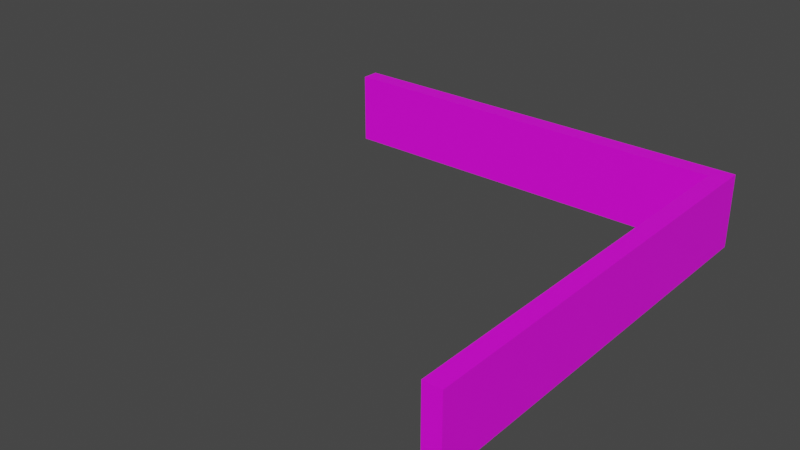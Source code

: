 # Source: 90Degree.blend  (saved by Blender 2.82.7; exported with 4.5.12 LTS)
import bpy
from mathutils import Matrix  # noqa: F401  (used for matrix-valued properties, if any)

bpy.ops.wm.read_factory_settings(use_empty=True)
scene = bpy.context.scene
scene.name = 'Scene'

# ---- collections
col_collection = bpy.data.collections.new('Collection'); scene.collection.children.link(col_collection)

# ---- images (referenced by path relative to the original .blend; pixels are not part of the script)
import os
ASSET_DIR = os.environ.get("B2B_ASSET_DIR", "")  # directory of the original .blend (textures are referenced by path, not embedded)
HERE = os.path.dirname(os.path.abspath(__file__))  # packed textures are extracted next to this script under _unpacked/

def load_image(name, relpath, width, height, colorspace="sRGB"):
    """Load a texture the original file referenced (path relative to the .blend, or extracted next to this script)."""
    p = next((c for c in (os.path.join(HERE, relpath), os.path.join(ASSET_DIR, relpath)) if relpath and os.path.exists(c)), "")
    if p:
        img = bpy.data.images.load(p, check_existing=True)
        img.name = name
    else:  # same state as the original file: an image datablock whose file is absent (Cycles renders it pink)
        img = bpy.data.images.new(name, width, height)
        img.source = "FILE"
        img.filepath = "//" + (relpath or name)
    img.colorspace_settings.name = colorspace
    return img
img_rock_png = load_image('rock.png', 'rock.png', 1024, 1024, 'sRGB')

# ---- materials (node trees are filled in below, after node groups)
mat_material_001 = bpy.data.materials.new('Material.001')
mat_material_001.use_transparent_shadow = False

# ---- material node trees
mat_material_001.use_nodes = True; mat_material_001.node_tree.nodes.clear()
_N = mat_material_001.node_tree.nodes; _L = mat_material_001.node_tree.links
n0 = _N.new('ShaderNodeOutputMaterial'); n0.name = 'Material Output'; n0.location = (300, 300)
n1 = _N.new('ShaderNodeBsdfPrincipled'); n1.name = 'Principled BSDF'; n1.location = (10, 300)
n1.distribution = 'GGX'
n1.subsurface_method = 'BURLEY'
n1.inputs[3].default_value = 1.45
n1.inputs[27].default_value = (0.0, 0.0, 0.0, 1.0)
n1.inputs[28].default_value = 1.0
n2 = _N.new('ShaderNodeTexImage'); n2.name = 'Image Texture'; n2.location = (-280, 280)
n2.image = img_rock_png
_L.new(n1.outputs[0], n0.inputs[0])
_L.new(n2.outputs[0], n1.inputs[0])
n0.is_active_output = True

# ---- world
world_world = bpy.data.worlds.new('World'); scene.world = world_world
world_world.use_nodes = True; world_world.node_tree.nodes.clear()
_N = world_world.node_tree.nodes; _L = world_world.node_tree.links
n0 = _N.new('ShaderNodeOutputWorld'); n0.name = 'World Output'; n0.location = (300, 300)
n1 = _N.new('ShaderNodeBackground'); n1.name = 'Background'; n1.location = (10, 300)
n1.inputs[0].default_value = (0.05088, 0.05088, 0.05088, 1.0)
_L.new(n1.outputs[0], n0.inputs[0])
n0.is_active_output = True
world_world.color = (0.05088, 0.05088, 0.05088)
world_world.use_sun_shadow = False
world_world.sun_shadow_jitter_overblur = 0.0

# ---- meshes
me_plane = bpy.data.meshes.new('Plane')
me_plane.from_pydata([(0.0, 0.75, 0.0), (0.75, 0.0, 0.0), (0.75, -0.5, 0.0), (-0.5, 0.75, 0.0), (0.5, 0.75, 0.0), (0.75, 0.5, 0.0), (0.75, 0.25, 0.0), (0.25, 0.75, 0.0), (-0.75, 0.75, 0.0), (0.75, -0.75, 0.0), (0.75, -0.25, 0.0), (-0.25, 0.75, 0.0), (0.75, 0.75, 0.0), (0.75, 0.375, 0.0), (0.75, 0.125, 0.0), (0.125, 0.75, 0.0), (0.375, 0.75, 0.0), (-0.625, 0.75, 0.0), (0.75, -0.625, 0.0), (0.75, -0.125, 0.0), (0.75, -0.375, 0.0), (-0.375, 0.75, 0.0), (-0.125, 0.75, 0.0), (0.75, 0.625, 0.0), (0.625, 0.75, 0.0), (0.0, 0.6875, 0.0), (-0.5, 0.6875, 0.0), (0.5, 0.6875, 0.0), (0.75, 0.4375, 0.0), (0.75, 0.1875, 0.0), (0.25, 0.6875, 0.0), (0.0625, 0.75, 0.0), (0.3125, 0.75, 0.0), (-0.75, 0.6875, 0.0), (-0.6875, 0.75, 0.0), (0.75, -0.5625, 0.0), (0.75, -0.0625, 0.0), (0.75, -0.3125, 0.0), (-0.25, 0.6875, 0.0), (-0.4375, 0.75, 0.0), (-0.1875, 0.75, 0.0), (0.75, 0.6875, 0.0), (0.5625, 0.75, 0.0), (0.6875, 0.0, 0.0), (0.6875, -0.5, 0.0), (0.6875, 0.5, 0.0), (0.75, 0.3125, 0.0), (0.75, 0.0625, 0.0), (0.6875, 0.25, 0.0), (0.1875, 0.75, 0.0), (0.4375, 0.75, 0.0), (-0.5625, 0.75, 0.0), (0.75, -0.6875, 0.0), (0.6875, -0.75, 0.0), (0.75, -0.1875, 0.0), (0.75, -0.4375, 0.0), (0.6875, -0.25, 0.0), (-0.3125, 0.75, 0.0), (-0.0625, 0.75, 0.0), (0.75, 0.5625, 0.0), (0.6875, 0.75, 0.0), (0.625, 0.6875, 0.0), (0.6875, 0.625, 0.0), (-0.125, 0.6875, 0.0), (-0.375, 0.6875, 0.0), (0.6875, -0.375, 0.0), (0.6875, -0.125, 0.0), (0.6875, -0.625, 0.0), (-0.625, 0.6875, 0.0), (0.375, 0.6875, 0.0), (0.125, 0.6875, 0.0), (0.6875, 0.125, 0.0), (0.6875, 0.375, 0.0), (0.6875, 0.3125, 0.0), (0.6875, 0.0625, 0.0), (0.0625, 0.6875, 0.0), (0.3125, 0.6875, 0.0), (-0.6875, 0.6875, 0.0), (0.6875, -0.6875, 0.0), (0.6875, -0.1875, 0.0), (0.6875, -0.4375, 0.0), (-0.4375, 0.6875, 0.0), (-0.1875, 0.6875, 0.0), (0.6875, 0.5625, 0.0), (0.5625, 0.6875, 0.0), (0.6875, 0.6875, 0.0), (-0.0625, 0.6875, 0.0), (-0.3125, 0.6875, 0.0), (0.6875, -0.3125, 0.0), (0.6875, -0.0625, 0.0), (0.6875, -0.5625, 0.0), (-0.5625, 0.6875, 0.0), (0.4375, 0.6875, 0.0), (0.1875, 0.6875, 0.0), (0.6875, 0.1875, 0.0), (0.6875, 0.4375, 0.0), (0.0, 0.6875, 0.2579), (0.0, 0.75, 0.2579), (-0.5, 0.6875, 0.2579), (-0.5, 0.75, 0.2579), (0.5, 0.6875, 0.2579), (0.5, 0.75, 0.2579), (0.75, 0.4375, 0.2579), (0.75, 0.5, 0.2579), (0.75, 0.1875, 0.2579), (0.75, 0.25, 0.2579), (0.25, 0.6875, 0.2579), (0.25, 0.75, 0.2579), (0.0625, 0.75, 0.2579), (0.3125, 0.75, 0.2579), (-0.75, 0.6875, 0.2579), (-0.75, 0.75, 0.2579), (-0.6875, 0.75, 0.2579), (0.75, -0.5625, 0.2579), (0.75, -0.5, 0.2579), (0.75, -0.0625, 0.2579), (0.75, 0.0, 0.2579), (0.75, -0.3125, 0.2579), (0.75, -0.25, 0.2579), (-0.25, 0.6875, 0.2579), (-0.25, 0.75, 0.2579), (-0.4375, 0.75, 0.2579), (-0.1875, 0.75, 0.2579), (0.75, 0.6875, 0.2579), (0.75, 0.75, 0.2579), (0.5625, 0.75, 0.2579), (0.75, 0.3125, 0.2579), (0.75, 0.375, 0.2579), (0.75, 0.0625, 0.2579), (0.75, 0.125, 0.2579), (0.1875, 0.75, 0.2579), (0.125, 0.75, 0.2579), (0.4375, 0.75, 0.2579), (0.375, 0.75, 0.2579), (-0.5625, 0.75, 0.2579), (-0.625, 0.75, 0.2579), (0.75, -0.6875, 0.2579), (0.75, -0.625, 0.2579), (0.75, -0.1875, 0.2579), (0.75, -0.125, 0.2579), (0.75, -0.4375, 0.2579), (0.75, -0.375, 0.2579), (-0.3125, 0.75, 0.2579), (-0.375, 0.75, 0.2579), (-0.0625, 0.75, 0.2579), (-0.125, 0.75, 0.2579), (0.75, 0.5625, 0.2579), (0.75, 0.625, 0.2579), (0.6875, 0.75, 0.2579), (0.625, 0.75, 0.2579), (0.625, 0.6875, 0.2579), (-0.125, 0.6875, 0.2579), (-0.375, 0.6875, 0.2579), (-0.625, 0.6875, 0.2579), (0.375, 0.6875, 0.2579), (0.125, 0.6875, 0.2579), (0.6875, 0.0, 0.2579), (0.6875, -0.5, 0.2579), (0.6875, 0.5, 0.2579), (0.6875, 0.25, 0.2579), (0.75, -0.75, 0.2579), (0.6875, -0.75, 0.2579), (0.6875, -0.25, 0.2579), (0.6875, 0.625, 0.2579), (0.6875, -0.375, 0.2579), (0.6875, -0.125, 0.2579), (0.6875, -0.625, 0.2579), (0.6875, 0.125, 0.2579), (0.6875, 0.375, 0.2579), (0.6875, 0.3125, 0.2579), (0.6875, 0.0625, 0.2579), (0.0625, 0.6875, 0.2579), (0.3125, 0.6875, 0.2579), (-0.6875, 0.6875, 0.2579), (0.6875, -0.6875, 0.2579), (0.6875, -0.1875, 0.2579), (0.6875, -0.4375, 0.2579), (-0.4375, 0.6875, 0.2579), (-0.1875, 0.6875, 0.2579), (0.6875, 0.5625, 0.2579), (0.5625, 0.6875, 0.2579), (0.6875, 0.6875, 0.2579), (-0.0625, 0.6875, 0.2579), (-0.3125, 0.6875, 0.2579), (0.6875, -0.3125, 0.2579), (0.6875, -0.0625, 0.2579), (0.6875, -0.5625, 0.2579), (-0.5625, 0.6875, 0.2579), (0.4375, 0.6875, 0.2579), (0.1875, 0.6875, 0.2579), (0.6875, 0.1875, 0.2579), (0.6875, 0.4375, 0.2579)], [], [(75, 70, 155, 171), (95, 72, 168, 191), (32, 7, 107, 109), (85, 62, 163, 181), (70, 93, 189, 155), (25, 75, 171, 96), (45, 95, 191, 158), (31, 0, 97, 108), (51, 17, 135, 134), (35, 2, 114, 113), (55, 20, 141, 140), (42, 4, 101, 125), (81, 64, 152, 177), (83, 45, 158, 179), (54, 19, 139, 138), (41, 12, 124, 123), (26, 81, 177, 98), (90, 67, 166, 186), (1, 47, 128, 116), (74, 43, 156, 170), (62, 83, 179, 163), (92, 27, 100, 188), (94, 71, 167, 190), (44, 90, 186, 157), (6, 46, 126, 105), (71, 74, 170, 167), (40, 11, 120, 122), (69, 92, 188, 154), (48, 94, 190, 159), (39, 3, 99, 121), (80, 44, 157, 176), (78, 53, 161, 174), (16, 32, 109, 133), (65, 80, 176, 164), (67, 78, 174, 166), (15, 31, 108, 131), (3, 51, 134, 99), (18, 35, 113, 137), (2, 55, 140, 114), (24, 42, 125, 149), (10, 54, 138, 118), (23, 41, 123, 147), (29, 6, 105, 104), (22, 40, 122, 145), (77, 68, 153, 173), (28, 5, 103, 102), (21, 39, 121, 143), (191, 102, 103, 158), (190, 104, 105, 159), (189, 106, 107, 130), (188, 100, 101, 132), (187, 98, 99, 134), (186, 113, 114, 157), (185, 115, 116, 156), (184, 117, 118, 162), (183, 119, 120, 142), (182, 96, 97, 144), (181, 123, 124, 148), (180, 150, 149, 125), (179, 146, 147, 163), (178, 151, 145, 122), (177, 152, 143, 121), (176, 140, 141, 164), (175, 138, 139, 165), (174, 136, 137, 166), (173, 153, 135, 112), (172, 154, 133, 109), (171, 155, 131, 108), (170, 128, 129, 167), (169, 126, 127, 168), (159, 105, 126, 169), (156, 116, 128, 170), (96, 171, 108, 97), (106, 172, 109, 107), (110, 173, 112, 111), (161, 160, 136, 174), (162, 118, 138, 175), (157, 114, 140, 176), (98, 177, 121, 99), (119, 178, 122, 120), (158, 103, 146, 179), (100, 180, 125, 101), (150, 181, 148, 149), (163, 147, 123, 181), (151, 182, 144, 145), (152, 183, 142, 143), (164, 141, 117, 184), (165, 139, 115, 185), (166, 137, 113, 186), (153, 187, 134, 135), (154, 188, 132, 133), (155, 189, 130, 131), (167, 129, 104, 190), (168, 127, 102, 191), (93, 30, 106, 189), (61, 85, 181, 150), (11, 57, 142, 120), (46, 13, 127, 126), (0, 58, 144, 97), (47, 14, 129, 128), (5, 59, 146, 103), (19, 36, 115, 139), (12, 60, 148, 124), (20, 37, 117, 141), (9, 52, 136, 160), (17, 34, 112, 135), (7, 49, 130, 107), (27, 84, 180, 100), (4, 50, 132, 101), (53, 9, 160, 161), (57, 21, 143, 142), (84, 61, 150, 180), (66, 79, 175, 165), (56, 88, 184, 162), (63, 86, 182, 151), (58, 22, 145, 144), (79, 56, 162, 175), (38, 82, 178, 119), (13, 28, 102, 127), (88, 65, 164, 184), (86, 25, 96, 182), (82, 63, 151, 178), (14, 29, 104, 129), (8, 33, 110, 111), (72, 73, 169, 168), (59, 23, 147, 146), (36, 1, 116, 115), (73, 48, 159, 169), (30, 76, 172, 106), (60, 24, 149, 148), (68, 91, 187, 153), (37, 10, 118, 117), (52, 18, 137, 136), (49, 15, 131, 130), (34, 8, 111, 112), (76, 69, 154, 172), (43, 89, 185, 156), (64, 87, 183, 152), (91, 26, 98, 187), (50, 16, 133, 132), (89, 66, 165, 185), (87, 38, 119, 183), (33, 77, 173, 110)])
_uv = me_plane.uv_layers.new(name='UVMap')
_uv.uv.foreach_set('vector', [1.104, -1.469, 1.097, -1.267, 0.2721, -1.3, 0.2836, -1.494, 1.029, 1.364, 1.041, 1.562, 0.2284, 1.621, 0.2085, 1.425, -0.7775, -0.7993, -0.7598, -0.9963, 0.04788, -0.9216, 0.03192, -0.724, 1.001, 0.5857, 1.001, 0.7601, 0.1242, 0.8097, 0.06552, 0.5599, 1.097, -1.267, 1.088, -1.064, 0.2594, -1.104, 0.2721, -1.3, 1.109, -1.672, 1.104, -1.469, 0.2836, -1.494, 0.2938, -1.686, 1.018, 1.165, 1.029, 1.364, 0.2085, 1.425, 0.1864, 1.226, -0.7028, -1.586, -0.6814, -1.781, 0.1033, -1.697, 0.09061, -1.506, -0.2706, -3.405, -0.168, -3.543, 0.2099, -3.219, 0.1948, -3.128, -0.09593, 4.516, -0.2077, 4.367, 0.3283, 4.051, 0.3531, 4.158, -0.2997, 4.202, -0.375, 4.026, 0.2801, 3.788, 0.304, 3.926, -0.8473, -0.01596, -0.8298, -0.2105, -0.02428, -0.1277, -0.04883, 0.06918, 0.9823, -3.078, 1.032, -2.883, 0.3185, -2.737, 0.3149, -2.882, 1.008, 0.9641, 1.018, 1.165, 0.1864, 1.226, 0.1603, 1.023, -0.5311, 3.466, -0.5678, 3.274, 0.1905, 3.139, 0.2118, 3.312, -0.8603, 0.7834, -0.8782, 0.5983, -0.2246, 0.5582, -0.1318, 0.7001, 0.9129, -3.265, 0.9823, -3.078, 0.3149, -2.882, 0.309, -3.012, 0.9379, 4.35, 0.8563, 4.497, 0.4542, 4.23, 0.4543, 4.142, -0.628, 2.889, -0.6535, 2.695, 0.1305, 2.595, 0.15, 2.78, 1.095, 2.534, 1.103, 2.726, 0.334, 2.761, 0.3172, 2.577, 1.001, 0.7601, 1.008, 0.9641, 0.1603, 1.023, 0.1242, 0.8097, 1.043, -0.2494, 1.032, -0.0436, 0.176, -0.1045, 0.1964, -0.3071, 1.075, 2.148, 1.086, 2.341, 0.3002, 2.389, 0.2829, 2.2, 0.9986, 4.19, 0.9379, 4.35, 0.4543, 4.142, 0.4491, 4.033, -0.7198, 2.114, -0.7399, 1.921, 0.05392, 1.834, 0.07329, 2.027, 1.086, 2.341, 1.095, 2.534, 0.3172, 2.577, 0.3002, 2.389, -0.6025, -2.359, -0.5686, -2.547, 0.1466, -2.42, 0.1369, -2.247, 1.055, -0.4541, 1.043, -0.2494, 0.1964, -0.3071, 0.2144, -0.5081, 1.064, 1.953, 1.075, 2.148, 0.2829, 2.2, 0.2653, 2.008, -0.4241, -3.086, -0.3549, -3.251, 0.1829, -3.015, 0.1732, -2.885, 1.043, 4.02, 0.9986, 4.19, 0.4491, 4.033, 0.4399, 3.908, 0.7489, 4.625, 0.6093, 4.724, 0.4405, 4.333, 0.4495, 4.293, -0.795, -0.6025, -0.7775, -0.7993, 0.03192, -0.724, 0.01487, -0.5255, 1.073, 3.844, 1.043, 4.02, 0.4399, 3.908, 0.4279, 3.769, 0.8563, 4.497, 0.7489, 4.625, 0.4495, 4.293, 0.4542, 4.23, -0.7227, -1.39, -0.7028, -1.586, 0.09061, -1.506, 0.07715, -1.313, -0.3549, -3.251, -0.2706, -3.405, 0.1948, -3.128, 0.1829, -3.015, 0.03833, 4.64, -0.09593, 4.516, 0.3531, 4.158, 0.378, 4.243, -0.2077, 4.367, -0.2997, 4.202, 0.304, 3.926, 0.3283, 4.051, -0.8642, 0.1769, -0.8473, -0.01596, -0.04883, 0.06918, -0.08196, 0.2592, -0.488, 3.656, -0.5311, 3.466, 0.2118, 3.312, 0.2339, 3.479, -0.8399, 0.9687, -0.8603, 0.7834, -0.1318, 0.7001, -0.07584, 0.8686, -0.6989, 2.308, -0.7198, 2.114, 0.07329, 2.027, 0.09234, 2.218, -0.632, -2.168, -0.6025, -2.359, 0.1369, -2.247, 0.1265, -2.068, 0.5436, -3.707, 0.6977, -3.589, 0.2886, -3.217, 0.2749, -3.282, -0.7794, 1.537, -0.7992, 1.346, -0.01078, 1.252, 0.01265, 1.446, -0.4813, -2.912, -0.4241, -3.086, 0.1732, -2.885, 0.1644, -2.741, 0.2085, 1.425, 0.01265, 1.446, -0.01078, 1.252, 0.1864, 1.226, 0.2829, 2.2, 0.09234, 2.218, 0.07329, 2.027, 0.2653, 2.008, 0.2594, -1.104, 0.2456, -0.9067, 0.04788, -0.9216, 0.06292, -1.118, 0.1964, -0.3071, 0.176, -0.1045, -0.02428, -0.1277, -0.003634, -0.3265, 0.3003, -3.125, 0.309, -3.012, 0.1829, -3.015, 0.1948, -3.128, 0.4543, 4.142, 0.3531, 4.158, 0.3283, 4.051, 0.4491, 4.033, 0.3507, 2.943, 0.1699, 2.962, 0.15, 2.78, 0.334, 2.761, 0.4141, 3.619, 0.2567, 3.638, 0.2339, 3.479, 0.3991, 3.46, 0.3196, -2.58, 0.3185, -2.414, 0.1466, -2.42, 0.1557, -2.585, 0.3026, -1.875, 0.2938, -1.686, 0.1033, -1.697, 0.1153, -1.885, 0.06552, 0.5599, -0.1318, 0.7001, -0.2246, 0.5582, -0.1328, 0.4245, 0.1512, 0.101, 0.1167, 0.3139, -0.08196, 0.2592, -0.04883, 0.06918, 0.1603, 1.023, -0.03858, 1.058, -0.07584, 0.8686, 0.1242, 0.8097, 0.3152, -2.24, 0.3098, -2.06, 0.1265, -2.068, 0.1369, -2.247, 0.3149, -2.882, 0.3185, -2.737, 0.1644, -2.741, 0.1732, -2.885, 0.4399, 3.908, 0.304, 3.926, 0.2801, 3.788, 0.4279, 3.769, 0.3834, 3.294, 0.2118, 3.312, 0.1905, 3.139, 0.3672, 3.121, 0.4495, 4.293, 0.403, 4.304, 0.378, 4.243, 0.4542, 4.23, 0.2749, -3.282, 0.2886, -3.217, 0.2099, -3.219, 0.2279, -3.283, 0.2307, -0.708, 0.2144, -0.5081, 0.01487, -0.5255, 0.03192, -0.724, 0.2836, -1.494, 0.2721, -1.3, 0.07715, -1.313, 0.09061, -1.506, 0.3172, 2.577, 0.1305, 2.595, 0.1113, 2.407, 0.3002, 2.389, 0.2473, 1.816, 0.05392, 1.834, 0.03389, 1.641, 0.2284, 1.621, 0.2653, 2.008, 0.07329, 2.027, 0.05392, 1.834, 0.2473, 1.816, 0.334, 2.761, 0.15, 2.78, 0.1305, 2.595, 0.3172, 2.577, 0.2938, -1.686, 0.2836, -1.494, 0.09061, -1.506, 0.1033, -1.697, 0.2456, -0.9067, 0.2307, -0.708, 0.03192, -0.724, 0.04788, -0.9216, 0.2626, -3.316, 0.2749, -3.282, 0.2279, -3.283, 0.2436, -3.314, 0.4405, 4.333, 0.4217, 4.332, 0.403, 4.304, 0.4495, 4.293, 0.3991, 3.46, 0.2339, 3.479, 0.2118, 3.312, 0.3834, 3.294, 0.4491, 4.033, 0.3283, 4.051, 0.304, 3.926, 0.4399, 3.908, 0.309, -3.012, 0.3149, -2.882, 0.1732, -2.885, 0.1829, -3.015, 0.3185, -2.414, 0.3152, -2.24, 0.1369, -2.247, 0.1466, -2.42, 0.1864, 1.226, -0.01078, 1.252, -0.03858, 1.058, 0.1603, 1.023, 0.176, -0.1045, 0.1512, 0.101, -0.04883, 0.06918, -0.02428, -0.1277, 0.1167, 0.3139, 0.06552, 0.5599, -0.1328, 0.4245, -0.08196, 0.2592, 0.1242, 0.8097, -0.07584, 0.8686, -0.1318, 0.7001, 0.06552, 0.5599, 0.3098, -2.06, 0.3026, -1.875, 0.1153, -1.885, 0.1265, -2.068, 0.3185, -2.737, 0.3196, -2.58, 0.1557, -2.585, 0.1644, -2.741, 0.4279, 3.769, 0.2801, 3.788, 0.2567, 3.638, 0.4141, 3.619, 0.3672, 3.121, 0.1905, 3.139, 0.1699, 2.962, 0.3507, 2.943, 0.4542, 4.23, 0.378, 4.243, 0.3531, 4.158, 0.4543, 4.142, 0.2886, -3.217, 0.3003, -3.125, 0.1948, -3.128, 0.2099, -3.219, 0.2144, -0.5081, 0.1964, -0.3071, -0.003634, -0.3265, 0.01487, -0.5255, 0.2721, -1.3, 0.2594, -1.104, 0.06292, -1.118, 0.07715, -1.313, 0.3002, 2.389, 0.1113, 2.407, 0.09234, 2.218, 0.2829, 2.2, 0.2284, 1.621, 0.03389, 1.641, 0.01265, 1.446, 0.2085, 1.425, 1.088, -1.064, 1.078, -0.8611, 0.2456, -0.9067, 0.2594, -1.104, 1.009, 0.3736, 1.001, 0.5857, 0.06552, 0.5599, 0.1167, 0.3139, -0.5686, -2.547, -0.5287, -2.732, 0.1557, -2.585, 0.1466, -2.42, -0.7399, 1.921, -0.7597, 1.728, 0.03389, 1.641, 0.05392, 1.834, -0.6814, -1.781, -0.658, -1.976, 0.1153, -1.885, 0.1033, -1.697, -0.6535, 2.695, -0.6769, 2.502, 0.1113, 2.407, 0.1305, 2.595, -0.7992, 1.346, -0.8193, 1.156, -0.03858, 1.058, -0.01078, 1.252, -0.5678, 3.274, -0.5997, 3.082, 0.1699, 2.962, 0.1905, 3.139, -0.8782, 0.5983, -0.8787, 0.3679, -0.1328, 0.4245, -0.2246, 0.5582, -0.375, 4.026, -0.4368, 3.843, 0.2567, 3.638, 0.2801, 3.788, 0.4059, 4.773, 0.1954, 4.732, 0.403, 4.304, 0.4217, 4.332, -0.168, -3.543, -0.04319, -3.658, 0.2279, -3.283, 0.2099, -3.219, -0.7598, -0.9963, -0.7416, -1.193, 0.06292, -1.118, 0.04788, -0.9216, 1.032, -0.0436, 1.02, 0.1639, 0.1512, 0.101, 0.176, -0.1045, -0.8298, -0.2105, -0.8124, -0.4061, -0.003634, -0.3265, -0.02428, -0.1277, 0.6093, 4.724, 0.4059, 4.773, 0.4217, 4.332, 0.4405, 4.333, -0.5287, -2.732, -0.4813, -2.912, 0.1644, -2.741, 0.1557, -2.585, 1.02, 0.1639, 1.009, 0.3736, 0.1167, 0.3139, 0.1512, 0.101, 1.112, 3.106, 1.111, 3.294, 0.3834, 3.294, 0.3672, 3.121, 1.105, 3.48, 1.093, 3.664, 0.4141, 3.619, 0.3991, 3.46, 1.11, -2.078, 1.112, -1.875, 0.3026, -1.875, 0.3098, -2.06, -0.658, -1.976, -0.632, -2.168, 0.1265, -2.068, 0.1153, -1.885, 1.111, 3.294, 1.105, 3.48, 0.3991, 3.46, 0.3834, 3.294, 1.09, -2.483, 1.103, -2.28, 0.3152, -2.24, 0.3185, -2.414, -0.7597, 1.728, -0.7794, 1.537, 0.01265, 1.446, 0.03389, 1.641, 1.093, 3.664, 1.073, 3.844, 0.4279, 3.769, 0.4141, 3.619, 1.112, -1.875, 1.109, -1.672, 0.2938, -1.686, 0.3026, -1.875, 1.103, -2.28, 1.11, -2.078, 0.3098, -2.06, 0.3152, -2.24, -0.6769, 2.502, -0.6989, 2.308, 0.09234, 2.218, 0.1113, 2.407, 0.1094, -3.743, 0.3253, -3.773, 0.2626, -3.316, 0.2436, -3.314, 1.041, 1.562, 1.053, 1.758, 0.2473, 1.816, 0.2284, 1.621, -0.8193, 1.156, -0.8399, 0.9687, -0.07584, 0.8686, -0.03858, 1.058, -0.5997, 3.082, -0.628, 2.889, 0.15, 2.78, 0.1699, 2.962, 1.053, 1.758, 1.064, 1.953, 0.2653, 2.008, 0.2473, 1.816, 1.078, -0.8611, 1.067, -0.6579, 0.2307, -0.708, 0.2456, -0.9067, -0.8787, 0.3679, -0.8642, 0.1769, -0.08196, 0.2592, -0.1328, 0.4245, 0.6977, -3.589, 0.8195, -3.438, 0.3003, -3.125, 0.2886, -3.217, -0.4368, 3.843, -0.488, 3.656, 0.2339, 3.479, 0.2567, 3.638, 0.1954, 4.732, 0.03833, 4.64, 0.378, 4.243, 0.403, 4.304, -0.7416, -1.193, -0.7227, -1.39, 0.07715, -1.313, 0.06292, -1.118, -0.04319, -3.658, 0.1094, -3.743, 0.2436, -3.314, 0.2279, -3.283, 1.067, -0.6579, 1.055, -0.4541, 0.2144, -0.5081, 0.2307, -0.708, 1.103, 2.726, 1.109, 2.917, 0.3507, 2.943, 0.334, 2.761, 1.032, -2.883, 1.067, -2.684, 0.3196, -2.58, 0.3185, -2.737, 0.8195, -3.438, 0.9129, -3.265, 0.309, -3.012, 0.3003, -3.125, -0.8124, -0.4061, -0.795, -0.6025, 0.01487, -0.5255, -0.003634, -0.3265, 1.109, 2.917, 1.112, 3.106, 0.3672, 3.121, 0.3507, 2.943, 1.067, -2.684, 1.09, -2.483, 0.3185, -2.414, 0.3196, -2.58, 0.3253, -3.773, 0.5436, -3.707, 0.2749, -3.282, 0.2626, -3.316])
me_plane.materials.append(mat_material_001)
me_plane.use_remesh_fix_poles = True
me_plane.use_remesh_preserve_attributes = False
me_plane.use_mirror_vertex_groups = False
me_plane.update()

# ---- objects
ob_plane = bpy.data.objects.new('Plane', me_plane)

# ---- transforms, parenting, visibility, modifiers, constraints
ob_plane.location = (0.0, 0.0, 0.0)
ob_plane.scale = (34.9, 34.9, 34.9)
ob_plane.lineart.crease_threshold = 0.0

# ---- collection membership
col_collection.objects.link(ob_plane)

# ---- scene / render settings (as saved in the file)
scene.frame_start = 1; scene.frame_end = 250; scene.frame_set(1)
scene.render.engine = 'BLENDER_EEVEE_NEXT'
scene.cycles.use_denoising = False
scene.cycles.samples = 128
scene.cycles.sampling_pattern = 'TABULATED_SOBOL'
scene.cycles.use_adaptive_sampling = False
scene.cycles.use_light_tree = False
scene.view_settings.view_transform = 'Filmic'
bpy.context.view_layer.update()

# ---- added for rendering (the .blend has no active camera and no usable light): camera, sun
cam_auto = bpy.data.cameras.new('AutoCamera')
cam_auto.lens = 50.0
cam_auto.sensor_width = 36.0
cam_auto.clip_end = 1211.12
ob_auto_camera = bpy.data.objects.new('AutoCamera', cam_auto)
scene.collection.objects.link(ob_auto_camera)
ob_auto_camera.location = (69.0098, -82.8117, 59.7078)
ob_auto_camera.rotation_euler = (1.09748, -7.21219e-08, 0.694738)
scene.camera = ob_auto_camera
light_auto_sun = bpy.data.lights.new('AutoSun', 'SUN')
light_auto_sun.energy = 3.0
light_auto_sun.angle = 0.0523599
ob_auto_sun = bpy.data.objects.new('AutoSun', light_auto_sun)
scene.collection.objects.link(ob_auto_sun)
ob_auto_sun.rotation_euler = (0.872665, 0.174533, 0.523599)
bpy.context.view_layer.update()
